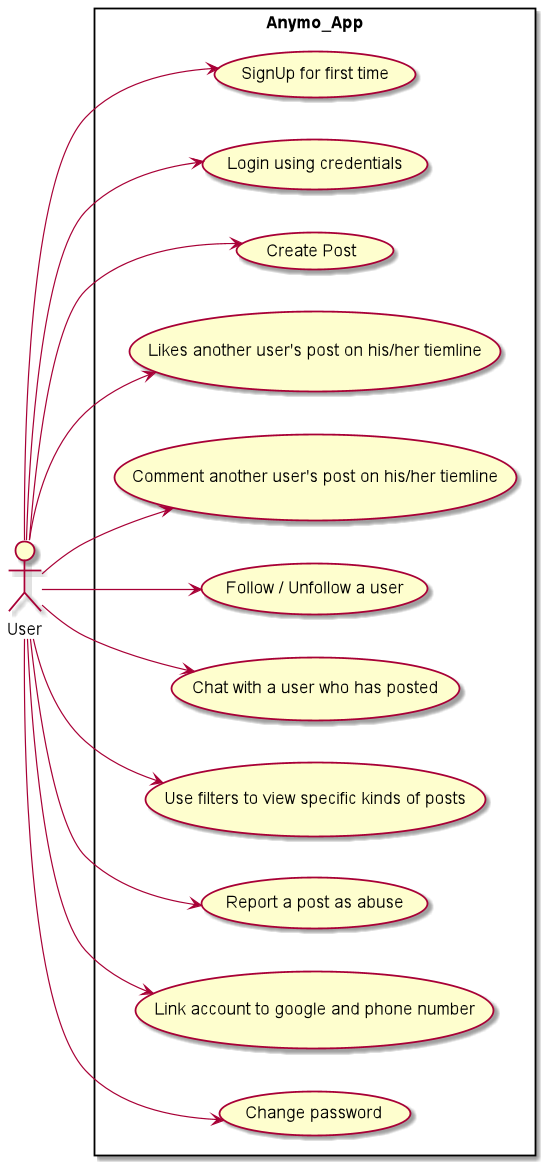

The diagram above was rendered by PlantUML. Its source (embedded in the PNG):
@startuml
left to right direction
actor "User" as user
rectangle Anymo_App {
  usecase "SignUp for first time" as uc1
  usecase "Login using credentials" as uc2
  usecase "Create Post" as uc3
  usecase "Likes another user's post on his/her tiemline" as uc4
  usecase "Comment another user's post on his/her tiemline" as uc5
  usecase "Follow / Unfollow a user" as uc6
  usecase "Chat with a user who has posted" as uc7
  usecase "Use filters to view specific kinds of posts" as uc8
  usecase "Report a post as abuse" as uc9
  usecase "Link account to google and phone number" as uc10
  usecase "Change password" as uc11
}
user --> uc1
user --> uc2
user --> uc3
user --> uc4
user --> uc5
user --> uc6
user --> uc7
user --> uc8
user --> uc9
user --> uc10
user --> uc11


@enduml